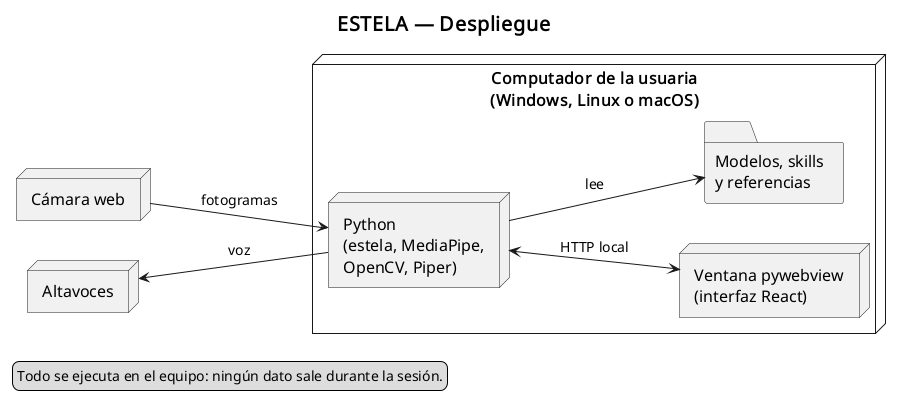

The diagram above was rendered by PlantUML. Its source (embedded in the PNG):
@startuml DESPLIEGUE_sistema_corto
' Versión corta de DESPLIEGUE_sistema.wsd para diapositivas.

title ESTELA — Despliegue

left to right direction
skinparam shadowing false
skinparam defaultFontSize 16
skinparam titleFontSize 20
skinparam ArrowFontSize 14
skinparam nodesep 40
skinparam ranksep 100

node "Cámara web" as CAMD
node "Altavoces" as AUD

node "Computador de la usuaria\n(Windows, Linux o macOS)" as PC {
  node "Python\n(estela, MediaPipe,\nOpenCV, Piper)" as PY
  node "Ventana pywebview\n(interfaz React)" as WEB
  folder "Modelos, skills\ny referencias" as FS
}

CAMD --> PY : fotogramas
AUD <-- PY : voz
PY <--> WEB : HTTP local
PY --> FS : lee

legend bottom left
  Todo se ejecuta en el equipo: ningún dato sale durante la sesión.
endlegend
@enduml